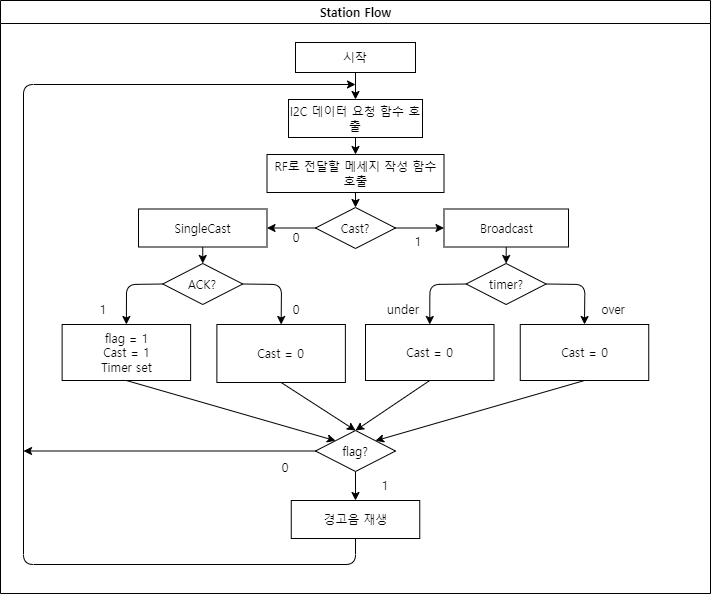

The diagram above was exported from draw.io. Its source (the exported page's mxGraphModel, read from the mxfile embedded in the PNG):
<mxGraphModel dx="1523" dy="883" grid="0" gridSize="10" guides="1" tooltips="1" connect="1" arrows="1" fold="1" page="1" pageScale="1" pageWidth="827" pageHeight="1169" math="0" shadow="0">
  <root>
    <mxCell id="WIyWlLk6GJQsqaUBKTNV-0" />
    <mxCell id="WIyWlLk6GJQsqaUBKTNV-1" parent="WIyWlLk6GJQsqaUBKTNV-0" />
    <mxCell id="9OZRC_NavAZGSDA5mFGG-38" value="Station Flow" style="swimlane;strokeWidth=1;fontSize=12;startSize=23;fontFamily=프리텐다드;html=1;fontSource=https%3A%2F%2Fcdn.jsdelivr.net%2Fgh%2FProject-Noonnu%2Fnoonfonts_2107%401.1%2FPretendard-Regular.woff;" parent="WIyWlLk6GJQsqaUBKTNV-1" vertex="1">
      <mxGeometry x="55" y="63" width="710" height="593" as="geometry" />
    </mxCell>
    <mxCell id="44" style="edgeStyle=none;html=1;exitX=0.5;exitY=1;exitDx=0;exitDy=0;entryX=0.5;entryY=0;entryDx=0;entryDy=0;fontFamily=프리텐다드;fontSource=https%3A%2F%2Fcdn.jsdelivr.net%2Fgh%2FProject-Noonnu%2Fnoonfonts_2107%401.1%2FPretendard-Regular.woff;" edge="1" parent="9OZRC_NavAZGSDA5mFGG-38" source="23" target="24">
      <mxGeometry relative="1" as="geometry" />
    </mxCell>
    <mxCell id="23" value="시작" style="rounded=0;whiteSpace=wrap;html=1;fontFamily=프리텐다드;fontSource=https%3A%2F%2Fcdn.jsdelivr.net%2Fgh%2FProject-Noonnu%2Fnoonfonts_2107%401.1%2FPretendard-Regular.woff;" vertex="1" parent="9OZRC_NavAZGSDA5mFGG-38">
      <mxGeometry x="295" y="42" width="120" height="30" as="geometry" />
    </mxCell>
    <mxCell id="45" style="edgeStyle=none;html=1;exitX=0.5;exitY=1;exitDx=0;exitDy=0;entryX=0.5;entryY=0;entryDx=0;entryDy=0;fontFamily=프리텐다드;fontSource=https%3A%2F%2Fcdn.jsdelivr.net%2Fgh%2FProject-Noonnu%2Fnoonfonts_2107%401.1%2FPretendard-Regular.woff;" edge="1" parent="9OZRC_NavAZGSDA5mFGG-38" source="24" target="26">
      <mxGeometry relative="1" as="geometry" />
    </mxCell>
    <mxCell id="24" value="I2C 데이터 요청 함수 호출" style="rounded=0;whiteSpace=wrap;html=1;fontFamily=프리텐다드;fontSource=https%3A%2F%2Fcdn.jsdelivr.net%2Fgh%2FProject-Noonnu%2Fnoonfonts_2107%401.1%2FPretendard-Regular.woff;" vertex="1" parent="9OZRC_NavAZGSDA5mFGG-38">
      <mxGeometry x="288" y="99" width="134" height="38" as="geometry" />
    </mxCell>
    <mxCell id="46" style="edgeStyle=none;html=1;exitX=0.5;exitY=1;exitDx=0;exitDy=0;entryX=0.5;entryY=0;entryDx=0;entryDy=0;fontFamily=프리텐다드;fontSource=https%3A%2F%2Fcdn.jsdelivr.net%2Fgh%2FProject-Noonnu%2Fnoonfonts_2107%401.1%2FPretendard-Regular.woff;" edge="1" parent="9OZRC_NavAZGSDA5mFGG-38" source="26" target="28">
      <mxGeometry relative="1" as="geometry" />
    </mxCell>
    <mxCell id="26" value="RF로 전달할 메세지 작성 함수 호출" style="rounded=0;whiteSpace=wrap;html=1;fontFamily=프리텐다드;fontSource=https%3A%2F%2Fcdn.jsdelivr.net%2Fgh%2FProject-Noonnu%2Fnoonfonts_2107%401.1%2FPretendard-Regular.woff;" vertex="1" parent="9OZRC_NavAZGSDA5mFGG-38">
      <mxGeometry x="266.5" y="154" width="177" height="38" as="geometry" />
    </mxCell>
    <mxCell id="39" style="edgeStyle=none;html=1;exitX=0;exitY=0.5;exitDx=0;exitDy=0;entryX=1;entryY=0.5;entryDx=0;entryDy=0;fontFamily=프리텐다드;fontSource=https%3A%2F%2Fcdn.jsdelivr.net%2Fgh%2FProject-Noonnu%2Fnoonfonts_2107%401.1%2FPretendard-Regular.woff;" edge="1" parent="9OZRC_NavAZGSDA5mFGG-38" source="28" target="30">
      <mxGeometry relative="1" as="geometry" />
    </mxCell>
    <mxCell id="40" value="" style="edgeStyle=none;html=1;fontFamily=프리텐다드;fontSource=https%3A%2F%2Fcdn.jsdelivr.net%2Fgh%2FProject-Noonnu%2Fnoonfonts_2107%401.1%2FPretendard-Regular.woff;" edge="1" parent="9OZRC_NavAZGSDA5mFGG-38" source="28" target="31">
      <mxGeometry relative="1" as="geometry" />
    </mxCell>
    <mxCell id="28" value="Cast?" style="rhombus;whiteSpace=wrap;html=1;fontFamily=프리텐다드;fontSource=https%3A%2F%2Fcdn.jsdelivr.net%2Fgh%2FProject-Noonnu%2Fnoonfonts_2107%401.1%2FPretendard-Regular.woff;" vertex="1" parent="9OZRC_NavAZGSDA5mFGG-38">
      <mxGeometry x="315" y="207" width="80" height="41" as="geometry" />
    </mxCell>
    <mxCell id="38" style="edgeStyle=none;html=1;exitX=0.5;exitY=1;exitDx=0;exitDy=0;entryX=0.5;entryY=0;entryDx=0;entryDy=0;fontFamily=프리텐다드;fontSource=https%3A%2F%2Fcdn.jsdelivr.net%2Fgh%2FProject-Noonnu%2Fnoonfonts_2107%401.1%2FPretendard-Regular.woff;" edge="1" parent="9OZRC_NavAZGSDA5mFGG-38" source="30" target="32">
      <mxGeometry relative="1" as="geometry" />
    </mxCell>
    <mxCell id="30" value="SingleCast" style="rounded=0;whiteSpace=wrap;html=1;fontFamily=프리텐다드;fontSource=https%3A%2F%2Fcdn.jsdelivr.net%2Fgh%2FProject-Noonnu%2Fnoonfonts_2107%401.1%2FPretendard-Regular.woff;" vertex="1" parent="9OZRC_NavAZGSDA5mFGG-38">
      <mxGeometry x="138" y="208.5" width="128.5" height="38" as="geometry" />
    </mxCell>
    <mxCell id="53" style="edgeStyle=none;html=1;exitX=0.5;exitY=1;exitDx=0;exitDy=0;entryX=0.5;entryY=0;entryDx=0;entryDy=0;fontFamily=프리텐다드;fontSource=https%3A%2F%2Fcdn.jsdelivr.net%2Fgh%2FProject-Noonnu%2Fnoonfonts_2107%401.1%2FPretendard-Regular.woff;" edge="1" parent="9OZRC_NavAZGSDA5mFGG-38" source="31" target="52">
      <mxGeometry relative="1" as="geometry" />
    </mxCell>
    <mxCell id="31" value="Broadcast" style="rounded=0;whiteSpace=wrap;html=1;fontFamily=프리텐다드;fontSource=https%3A%2F%2Fcdn.jsdelivr.net%2Fgh%2FProject-Noonnu%2Fnoonfonts_2107%401.1%2FPretendard-Regular.woff;" vertex="1" parent="9OZRC_NavAZGSDA5mFGG-38">
      <mxGeometry x="443.5" y="208.5" width="124.5" height="38" as="geometry" />
    </mxCell>
    <mxCell id="36" style="edgeStyle=none;html=1;exitX=0;exitY=0.5;exitDx=0;exitDy=0;entryX=0.5;entryY=0;entryDx=0;entryDy=0;fontFamily=프리텐다드;fontSource=https%3A%2F%2Fcdn.jsdelivr.net%2Fgh%2FProject-Noonnu%2Fnoonfonts_2107%401.1%2FPretendard-Regular.woff;" edge="1" parent="9OZRC_NavAZGSDA5mFGG-38" source="32" target="34">
      <mxGeometry relative="1" as="geometry">
        <Array as="points">
          <mxPoint x="126" y="284" />
        </Array>
      </mxGeometry>
    </mxCell>
    <mxCell id="37" style="edgeStyle=none;html=1;exitX=1;exitY=0.5;exitDx=0;exitDy=0;entryX=0.5;entryY=0;entryDx=0;entryDy=0;fontFamily=프리텐다드;fontSource=https%3A%2F%2Fcdn.jsdelivr.net%2Fgh%2FProject-Noonnu%2Fnoonfonts_2107%401.1%2FPretendard-Regular.woff;" edge="1" parent="9OZRC_NavAZGSDA5mFGG-38" source="32" target="35">
      <mxGeometry relative="1" as="geometry">
        <Array as="points">
          <mxPoint x="281" y="284" />
        </Array>
      </mxGeometry>
    </mxCell>
    <mxCell id="32" value="ACK?" style="rhombus;whiteSpace=wrap;html=1;fontFamily=프리텐다드;fontSource=https%3A%2F%2Fcdn.jsdelivr.net%2Fgh%2FProject-Noonnu%2Fnoonfonts_2107%401.1%2FPretendard-Regular.woff;" vertex="1" parent="9OZRC_NavAZGSDA5mFGG-38">
      <mxGeometry x="162.25" y="263" width="80" height="41" as="geometry" />
    </mxCell>
    <mxCell id="60" style="edgeStyle=none;html=1;exitX=0.5;exitY=1;exitDx=0;exitDy=0;entryX=0;entryY=0;entryDx=0;entryDy=0;fontFamily=프리텐다드;fontSource=https%3A%2F%2Fcdn.jsdelivr.net%2Fgh%2FProject-Noonnu%2Fnoonfonts_2107%401.1%2FPretendard-Regular.woff;" edge="1" parent="9OZRC_NavAZGSDA5mFGG-38" source="34" target="59">
      <mxGeometry relative="1" as="geometry" />
    </mxCell>
    <mxCell id="34" value="flag = 1&lt;br&gt;Cast = 1&lt;br&gt;Timer set" style="rounded=0;whiteSpace=wrap;html=1;fontFamily=프리텐다드;fontSource=https%3A%2F%2Fcdn.jsdelivr.net%2Fgh%2FProject-Noonnu%2Fnoonfonts_2107%401.1%2FPretendard-Regular.woff;" vertex="1" parent="9OZRC_NavAZGSDA5mFGG-38">
      <mxGeometry x="61.63" y="324" width="128.5" height="56" as="geometry" />
    </mxCell>
    <mxCell id="61" style="edgeStyle=none;html=1;exitX=0.5;exitY=1;exitDx=0;exitDy=0;entryX=0.5;entryY=0;entryDx=0;entryDy=0;fontFamily=프리텐다드;fontSource=https%3A%2F%2Fcdn.jsdelivr.net%2Fgh%2FProject-Noonnu%2Fnoonfonts_2107%401.1%2FPretendard-Regular.woff;" edge="1" parent="9OZRC_NavAZGSDA5mFGG-38" source="35" target="59">
      <mxGeometry relative="1" as="geometry" />
    </mxCell>
    <mxCell id="35" value="Cast = 0" style="rounded=0;whiteSpace=wrap;html=1;fontFamily=프리텐다드;fontSource=https%3A%2F%2Fcdn.jsdelivr.net%2Fgh%2FProject-Noonnu%2Fnoonfonts_2107%401.1%2FPretendard-Regular.woff;" vertex="1" parent="9OZRC_NavAZGSDA5mFGG-38">
      <mxGeometry x="216.38" y="324" width="128.5" height="58" as="geometry" />
    </mxCell>
    <mxCell id="41" value="0" style="text;html=1;strokeColor=none;fillColor=none;align=center;verticalAlign=middle;whiteSpace=wrap;rounded=0;fontFamily=프리텐다드;fontSource=https%3A%2F%2Fcdn.jsdelivr.net%2Fgh%2FProject-Noonnu%2Fnoonfonts_2107%401.1%2FPretendard-Regular.woff;" vertex="1" parent="9OZRC_NavAZGSDA5mFGG-38">
      <mxGeometry x="266.5" y="222" width="60" height="30" as="geometry" />
    </mxCell>
    <mxCell id="42" value="1" style="text;html=1;strokeColor=none;fillColor=none;align=center;verticalAlign=middle;whiteSpace=wrap;rounded=0;fontFamily=프리텐다드;fontSource=https%3A%2F%2Fcdn.jsdelivr.net%2Fgh%2FProject-Noonnu%2Fnoonfonts_2107%401.1%2FPretendard-Regular.woff;" vertex="1" parent="9OZRC_NavAZGSDA5mFGG-38">
      <mxGeometry x="388" y="226" width="60" height="30" as="geometry" />
    </mxCell>
    <mxCell id="48" style="edgeStyle=none;html=1;exitX=0;exitY=0.5;exitDx=0;exitDy=0;entryX=0.5;entryY=0;entryDx=0;entryDy=0;fontFamily=프리텐다드;fontSource=https%3A%2F%2Fcdn.jsdelivr.net%2Fgh%2FProject-Noonnu%2Fnoonfonts_2107%401.1%2FPretendard-Regular.woff;" edge="1" source="52" target="50" parent="9OZRC_NavAZGSDA5mFGG-38">
      <mxGeometry relative="1" as="geometry">
        <Array as="points">
          <mxPoint x="429.37" y="284" />
        </Array>
      </mxGeometry>
    </mxCell>
    <mxCell id="49" style="edgeStyle=none;html=1;exitX=1;exitY=0.5;exitDx=0;exitDy=0;entryX=0.5;entryY=0;entryDx=0;entryDy=0;fontFamily=프리텐다드;fontSource=https%3A%2F%2Fcdn.jsdelivr.net%2Fgh%2FProject-Noonnu%2Fnoonfonts_2107%401.1%2FPretendard-Regular.woff;" edge="1" source="52" target="51" parent="9OZRC_NavAZGSDA5mFGG-38">
      <mxGeometry relative="1" as="geometry">
        <Array as="points">
          <mxPoint x="584.37" y="284" />
        </Array>
      </mxGeometry>
    </mxCell>
    <mxCell id="50" value="Cast = 0" style="rounded=0;whiteSpace=wrap;html=1;fontFamily=프리텐다드;fontSource=https%3A%2F%2Fcdn.jsdelivr.net%2Fgh%2FProject-Noonnu%2Fnoonfonts_2107%401.1%2FPretendard-Regular.woff;" vertex="1" parent="9OZRC_NavAZGSDA5mFGG-38">
      <mxGeometry x="365" y="324" width="128.5" height="56" as="geometry" />
    </mxCell>
    <mxCell id="63" style="edgeStyle=none;html=1;exitX=0.5;exitY=1;exitDx=0;exitDy=0;entryX=1;entryY=0;entryDx=0;entryDy=0;fontFamily=프리텐다드;fontSource=https%3A%2F%2Fcdn.jsdelivr.net%2Fgh%2FProject-Noonnu%2Fnoonfonts_2107%401.1%2FPretendard-Regular.woff;" edge="1" parent="9OZRC_NavAZGSDA5mFGG-38" source="51" target="59">
      <mxGeometry relative="1" as="geometry" />
    </mxCell>
    <mxCell id="51" value="Cast = 0" style="rounded=0;whiteSpace=wrap;html=1;fontFamily=프리텐다드;fontSource=https%3A%2F%2Fcdn.jsdelivr.net%2Fgh%2FProject-Noonnu%2Fnoonfonts_2107%401.1%2FPretendard-Regular.woff;" vertex="1" parent="9OZRC_NavAZGSDA5mFGG-38">
      <mxGeometry x="519.75" y="324" width="128.5" height="56" as="geometry" />
    </mxCell>
    <mxCell id="52" value="timer?" style="rhombus;whiteSpace=wrap;html=1;fontFamily=프리텐다드;fontSource=https%3A%2F%2Fcdn.jsdelivr.net%2Fgh%2FProject-Noonnu%2Fnoonfonts_2107%401.1%2FPretendard-Regular.woff;" vertex="1" parent="9OZRC_NavAZGSDA5mFGG-38">
      <mxGeometry x="465.62" y="263" width="80" height="41" as="geometry" />
    </mxCell>
    <mxCell id="54" value="0" style="text;html=1;strokeColor=none;fillColor=none;align=center;verticalAlign=middle;whiteSpace=wrap;rounded=0;fontFamily=프리텐다드;fontSource=https%3A%2F%2Fcdn.jsdelivr.net%2Fgh%2FProject-Noonnu%2Fnoonfonts_2107%401.1%2FPretendard-Regular.woff;" vertex="1" parent="9OZRC_NavAZGSDA5mFGG-38">
      <mxGeometry x="266.5" y="294" width="60" height="30" as="geometry" />
    </mxCell>
    <mxCell id="55" value="1" style="text;html=1;strokeColor=none;fillColor=none;align=center;verticalAlign=middle;whiteSpace=wrap;rounded=0;fontFamily=프리텐다드;fontSource=https%3A%2F%2Fcdn.jsdelivr.net%2Fgh%2FProject-Noonnu%2Fnoonfonts_2107%401.1%2FPretendard-Regular.woff;" vertex="1" parent="9OZRC_NavAZGSDA5mFGG-38">
      <mxGeometry x="73" y="294" width="60" height="30" as="geometry" />
    </mxCell>
    <mxCell id="57" value="under" style="text;html=1;strokeColor=none;fillColor=none;align=center;verticalAlign=middle;whiteSpace=wrap;rounded=0;fontFamily=프리텐다드;fontSource=https%3A%2F%2Fcdn.jsdelivr.net%2Fgh%2FProject-Noonnu%2Fnoonfonts_2107%401.1%2FPretendard-Regular.woff;" vertex="1" parent="9OZRC_NavAZGSDA5mFGG-38">
      <mxGeometry x="373" y="294" width="60" height="30" as="geometry" />
    </mxCell>
    <mxCell id="58" value="over" style="text;html=1;strokeColor=none;fillColor=none;align=center;verticalAlign=middle;whiteSpace=wrap;rounded=0;fontFamily=프리텐다드;fontSource=https%3A%2F%2Fcdn.jsdelivr.net%2Fgh%2FProject-Noonnu%2Fnoonfonts_2107%401.1%2FPretendard-Regular.woff;" vertex="1" parent="9OZRC_NavAZGSDA5mFGG-38">
      <mxGeometry x="583" y="294" width="60" height="30" as="geometry" />
    </mxCell>
    <mxCell id="65" style="edgeStyle=none;html=1;exitX=0.5;exitY=1;exitDx=0;exitDy=0;entryX=0.5;entryY=0;entryDx=0;entryDy=0;fontFamily=프리텐다드;fontSource=https%3A%2F%2Fcdn.jsdelivr.net%2Fgh%2FProject-Noonnu%2Fnoonfonts_2107%401.1%2FPretendard-Regular.woff;" edge="1" parent="9OZRC_NavAZGSDA5mFGG-38" source="59" target="64">
      <mxGeometry relative="1" as="geometry" />
    </mxCell>
    <mxCell id="59" value="flag?" style="rhombus;whiteSpace=wrap;html=1;fontFamily=프리텐다드;fontSource=https%3A%2F%2Fcdn.jsdelivr.net%2Fgh%2FProject-Noonnu%2Fnoonfonts_2107%401.1%2FPretendard-Regular.woff;" vertex="1" parent="9OZRC_NavAZGSDA5mFGG-38">
      <mxGeometry x="315" y="430" width="80" height="41" as="geometry" />
    </mxCell>
    <mxCell id="62" style="edgeStyle=none;html=1;exitX=0.5;exitY=1;exitDx=0;exitDy=0;fontFamily=프리텐다드;fontSource=https%3A%2F%2Fcdn.jsdelivr.net%2Fgh%2FProject-Noonnu%2Fnoonfonts_2107%401.1%2FPretendard-Regular.woff;entryX=0.5;entryY=0;entryDx=0;entryDy=0;" edge="1" parent="9OZRC_NavAZGSDA5mFGG-38" source="50" target="59">
      <mxGeometry relative="1" as="geometry">
        <mxPoint x="355" y="424.3999938964844" as="targetPoint" />
      </mxGeometry>
    </mxCell>
    <mxCell id="64" value="경고음 재생" style="rounded=0;whiteSpace=wrap;html=1;fontFamily=프리텐다드;fontSource=https%3A%2F%2Fcdn.jsdelivr.net%2Fgh%2FProject-Noonnu%2Fnoonfonts_2107%401.1%2FPretendard-Regular.woff;" vertex="1" parent="9OZRC_NavAZGSDA5mFGG-38">
      <mxGeometry x="290.75" y="500" width="128.5" height="38" as="geometry" />
    </mxCell>
    <mxCell id="68" value="0" style="text;html=1;strokeColor=none;fillColor=none;align=center;verticalAlign=middle;whiteSpace=wrap;rounded=0;fontFamily=프리텐다드;fontSource=https%3A%2F%2Fcdn.jsdelivr.net%2Fgh%2FProject-Noonnu%2Fnoonfonts_2107%401.1%2FPretendard-Regular.woff;" vertex="1" parent="9OZRC_NavAZGSDA5mFGG-38">
      <mxGeometry x="255" y="452" width="60" height="30" as="geometry" />
    </mxCell>
    <mxCell id="107" value="1" style="text;html=1;strokeColor=none;fillColor=none;align=center;verticalAlign=middle;whiteSpace=wrap;rounded=0;fontFamily=프리텐다드;fontSource=https%3A%2F%2Fcdn.jsdelivr.net%2Fgh%2FProject-Noonnu%2Fnoonfonts_2107%401.1%2FPretendard-Regular.woff;" vertex="1" parent="9OZRC_NavAZGSDA5mFGG-38">
      <mxGeometry x="355" y="470" width="60" height="30" as="geometry" />
    </mxCell>
    <mxCell id="66" style="edgeStyle=none;html=1;exitX=0.5;exitY=1;exitDx=0;exitDy=0;fontFamily=프리텐다드;fontSource=https%3A%2F%2Fcdn.jsdelivr.net%2Fgh%2FProject-Noonnu%2Fnoonfonts_2107%401.1%2FPretendard-Regular.woff;" edge="1" parent="WIyWlLk6GJQsqaUBKTNV-1" source="64">
      <mxGeometry relative="1" as="geometry">
        <mxPoint x="410" y="147" as="targetPoint" />
        <Array as="points">
          <mxPoint x="410" y="627" />
          <mxPoint x="78" y="627" />
          <mxPoint x="78" y="147" />
        </Array>
      </mxGeometry>
    </mxCell>
    <mxCell id="67" style="edgeStyle=none;html=1;fontFamily=프리텐다드;fontSource=https%3A%2F%2Fcdn.jsdelivr.net%2Fgh%2FProject-Noonnu%2Fnoonfonts_2107%401.1%2FPretendard-Regular.woff;" edge="1" parent="WIyWlLk6GJQsqaUBKTNV-1" source="59">
      <mxGeometry relative="1" as="geometry">
        <mxPoint x="77.99996948242188" y="513.5" as="targetPoint" />
      </mxGeometry>
    </mxCell>
  </root>
</mxGraphModel>